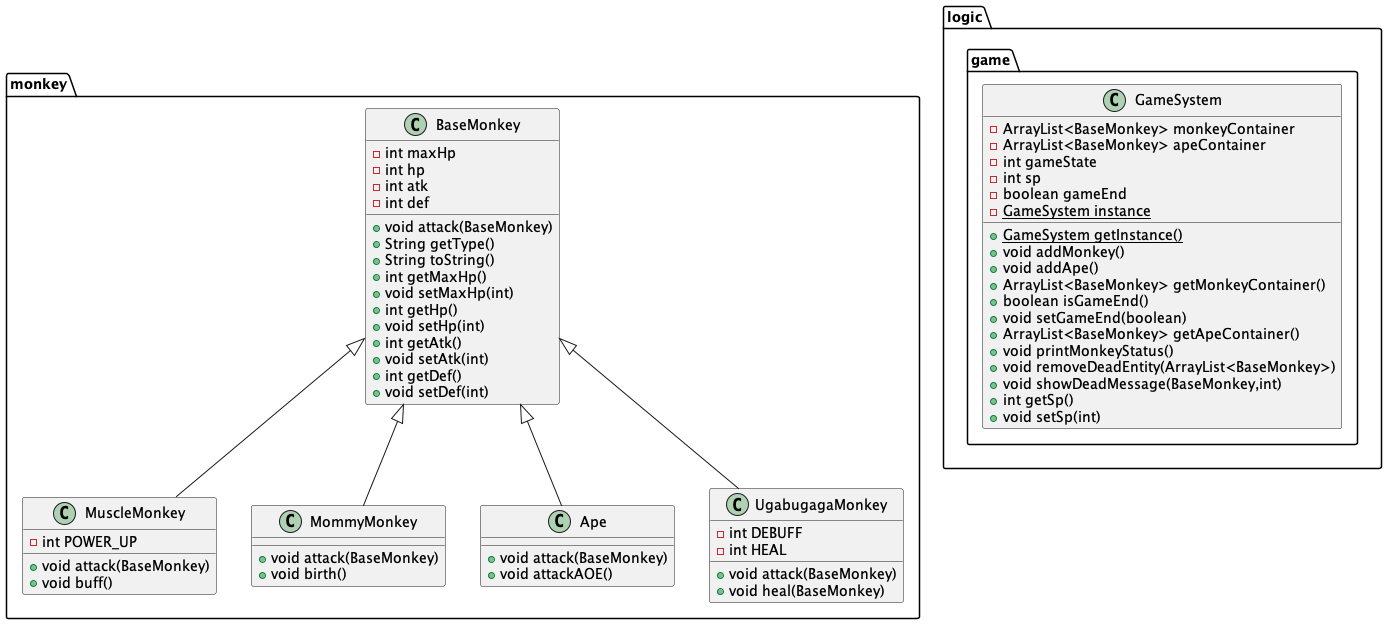

The diagram above was rendered by PlantUML. Its source (embedded in the PNG):
@startuml
class monkey.MuscleMonkey {
- int POWER_UP
+ void attack(BaseMonkey)
+ void buff()
}
class logic.game.GameSystem {
- ArrayList<BaseMonkey> monkeyContainer
- ArrayList<BaseMonkey> apeContainer
- int gameState
- int sp
- boolean gameEnd
- {static} GameSystem instance
+ {static} GameSystem getInstance()
+ void addMonkey()
+ void addApe()
+ ArrayList<BaseMonkey> getMonkeyContainer()
+ boolean isGameEnd()
+ void setGameEnd(boolean)
+ ArrayList<BaseMonkey> getApeContainer()
+ void printMonkeyStatus()
+ void removeDeadEntity(ArrayList<BaseMonkey>)
+ void showDeadMessage(BaseMonkey,int)
+ int getSp()
+ void setSp(int)
}
class monkey.MommyMonkey {
+ void attack(BaseMonkey)
+ void birth()
}
class monkey.Ape {
+ void attack(BaseMonkey)
+ void attackAOE()
}
class monkey.BaseMonkey {
- int maxHp
- int hp
- int atk
- int def
+ void attack(BaseMonkey)
+ String getType()
+ String toString()
+ int getMaxHp()
+ void setMaxHp(int)
+ int getHp()
+ void setHp(int)
+ int getAtk()
+ void setAtk(int)
+ int getDef()
+ void setDef(int)
}
class monkey.UgabugagaMonkey {
- int DEBUFF
- int HEAL
+ void attack(BaseMonkey)
+ void heal(BaseMonkey)
}


monkey.BaseMonkey <|-- monkey.MuscleMonkey
monkey.BaseMonkey <|-- monkey.MommyMonkey
monkey.BaseMonkey <|-- monkey.Ape
monkey.BaseMonkey <|-- monkey.UgabugagaMonkey
@enduml